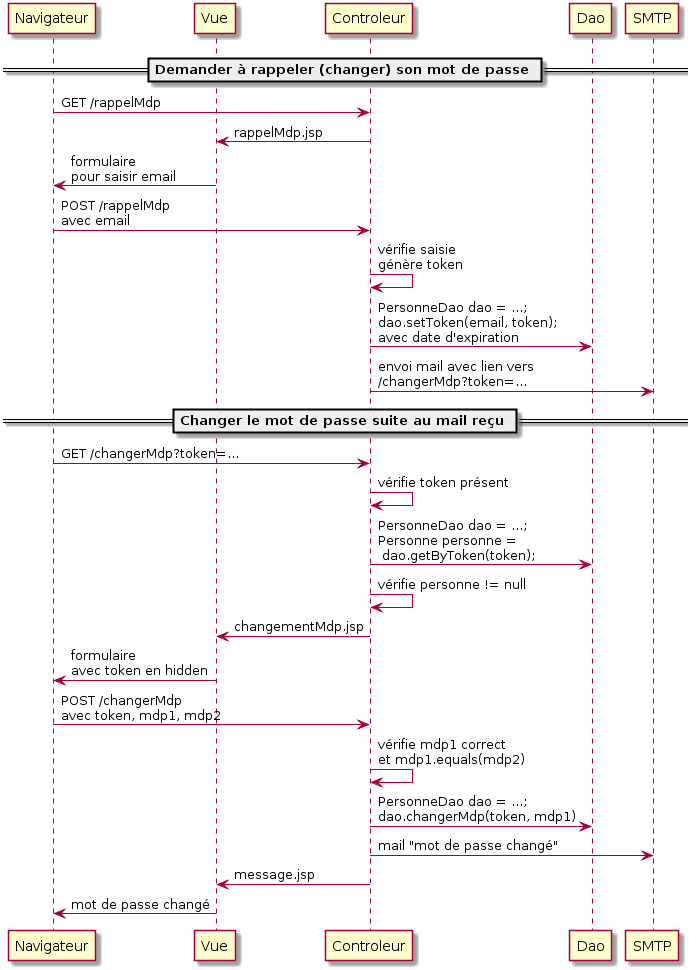

The diagram above was rendered by PlantUML. Its source (embedded in the PNG):
@startuml
participant Navigateur
participant Vue

== Demander à rappeler (changer) son mot de passe ==
Navigateur -> Controleur: GET /rappelMdp
Controleur -> Vue: rappelMdp.jsp
Vue -> Navigateur: formulaire\npour saisir email

Navigateur -> Controleur: POST /rappelMdp\navec email
Controleur -> Controleur: vérifie saisie\ngénère token
Controleur -> Dao: PersonneDao dao = ...;\ndao.setToken(email, token);\navec date d'expiration
Controleur -> SMTP: envoi mail avec lien vers\n/changerMdp?token=...

== Changer le mot de passe suite au mail reçu ==
Navigateur -> Controleur: GET /changerMdp?token=...
Controleur -> Controleur: vérifie token présent
Controleur -> Dao: PersonneDao dao = ...;\nPersonne personne =\n dao.getByToken(token);
Controleur -> Controleur: vérifie personne != null
Controleur -> Vue: changementMdp.jsp
Vue -> Navigateur: formulaire\navec token en hidden

Navigateur -> Controleur: POST /changerMdp\navec token, mdp1, mdp2
Controleur -> Controleur: vérifie mdp1 correct\net mdp1.equals(mdp2)
Controleur -> Dao: PersonneDao dao = ...;\ndao.changerMdp(token, mdp1)
Controleur -> SMTP: mail "mot de passe changé"
Controleur -> Vue: message.jsp
Vue -> Navigateur: mot de passe changé
@enduml